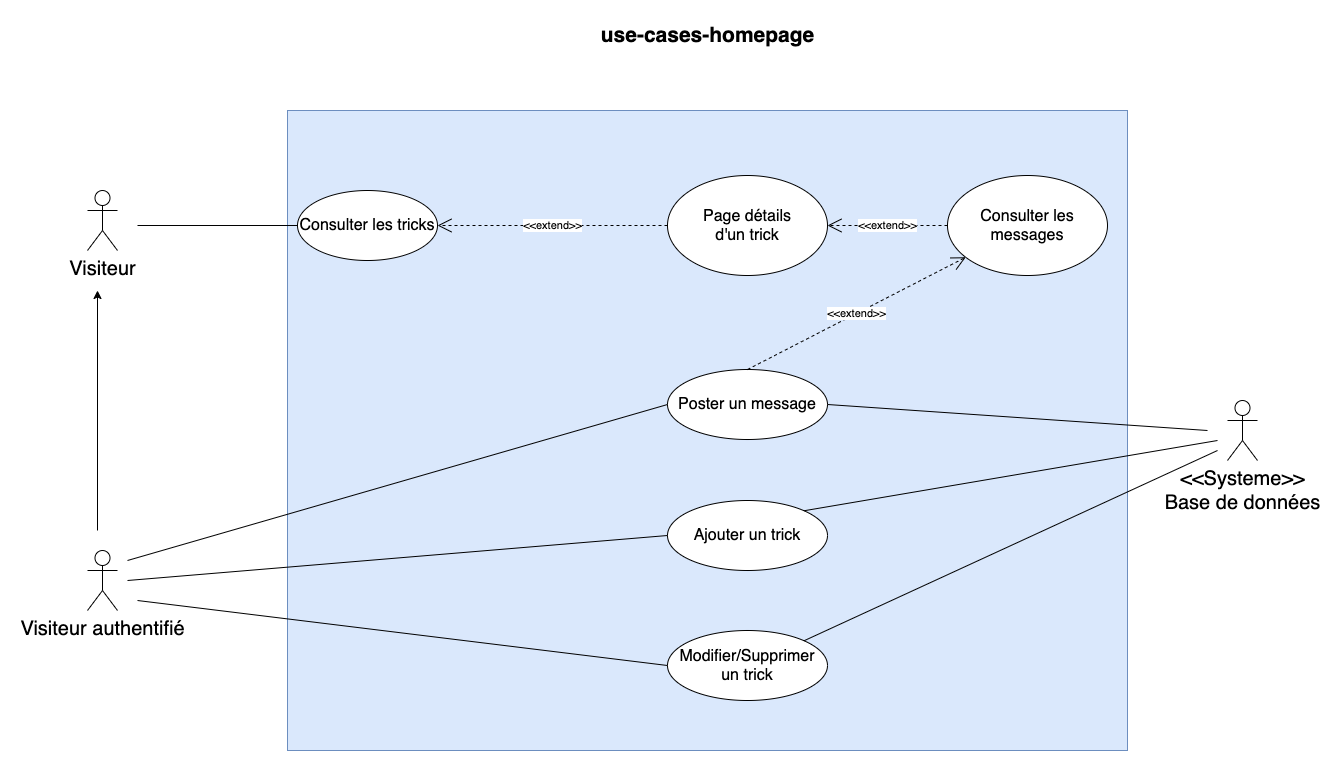

The diagram above was exported from draw.io. Its source (the exported page's mxGraphModel, read from the mxfile embedded in the PNG):
<mxGraphModel dx="1426" dy="800" grid="1" gridSize="10" guides="1" tooltips="1" connect="1" arrows="1" fold="1" page="1" pageScale="1" pageWidth="1169" pageHeight="827" math="0" shadow="0">
  <root>
    <mxCell id="0" />
    <mxCell id="1" parent="0" />
    <mxCell id="jhhyNsRuceA1SxNrQ37E-21" value="" style="rounded=0;whiteSpace=wrap;html=1;fillColor=#dae8fc;strokeColor=#6c8ebf;" parent="1" vertex="1">
      <mxGeometry x="280" y="120" width="840" height="640" as="geometry" />
    </mxCell>
    <mxCell id="jhhyNsRuceA1SxNrQ37E-2" value="&lt;font style=&quot;font-size: 21px&quot;&gt;&lt;b&gt;use-cases-homepage&lt;/b&gt;&lt;/font&gt;" style="text;html=1;strokeColor=none;fillColor=none;align=center;verticalAlign=middle;whiteSpace=wrap;rounded=0;" parent="1" vertex="1">
      <mxGeometry x="582.5" y="30" width="235" height="30" as="geometry" />
    </mxCell>
    <mxCell id="jhhyNsRuceA1SxNrQ37E-3" value="&lt;font style=&quot;font-size: 20px&quot;&gt;Visiteur&lt;/font&gt;" style="shape=umlActor;verticalLabelPosition=bottom;verticalAlign=top;html=1;outlineConnect=0;" parent="1" vertex="1">
      <mxGeometry x="80" y="200" width="30" height="60" as="geometry" />
    </mxCell>
    <mxCell id="jhhyNsRuceA1SxNrQ37E-4" value="&lt;font style=&quot;font-size: 16px&quot;&gt;Consulter les tricks&lt;/font&gt;" style="ellipse;whiteSpace=wrap;html=1;" parent="1" vertex="1">
      <mxGeometry x="290" y="200" width="140" height="70" as="geometry" />
    </mxCell>
    <mxCell id="jhhyNsRuceA1SxNrQ37E-5" value="&lt;font style=&quot;font-size: 16px&quot;&gt;Page détails&lt;br&gt;d'un trick&lt;br&gt;&lt;/font&gt;" style="ellipse;whiteSpace=wrap;html=1;" parent="1" vertex="1">
      <mxGeometry x="660" y="185" width="160" height="100" as="geometry" />
    </mxCell>
    <mxCell id="jhhyNsRuceA1SxNrQ37E-6" value="&lt;font style=&quot;font-size: 16px&quot;&gt;Poster un message&lt;/font&gt;" style="ellipse;whiteSpace=wrap;html=1;" parent="1" vertex="1">
      <mxGeometry x="660" y="379" width="160" height="70" as="geometry" />
    </mxCell>
    <mxCell id="jhhyNsRuceA1SxNrQ37E-7" value="&amp;lt;&amp;lt;extend&amp;gt;&amp;gt;" style="endArrow=open;endSize=12;dashed=1;html=1;exitX=0;exitY=0.5;exitDx=0;exitDy=0;entryX=1;entryY=0.5;entryDx=0;entryDy=0;" parent="1" source="jhhyNsRuceA1SxNrQ37E-5" target="jhhyNsRuceA1SxNrQ37E-4" edge="1">
      <mxGeometry width="160" relative="1" as="geometry">
        <mxPoint x="500" y="340" as="sourcePoint" />
        <mxPoint x="660" y="340" as="targetPoint" />
      </mxGeometry>
    </mxCell>
    <mxCell id="jhhyNsRuceA1SxNrQ37E-8" value="&amp;lt;&amp;lt;extend&amp;gt;&amp;gt;" style="endArrow=open;endSize=12;dashed=1;html=1;exitX=0.5;exitY=0;exitDx=0;exitDy=0;" parent="1" source="jhhyNsRuceA1SxNrQ37E-6" target="k7w2sAaGEBms0QHJpKWQ-1" edge="1">
      <mxGeometry width="160" relative="1" as="geometry">
        <mxPoint x="670" y="245" as="sourcePoint" />
        <mxPoint x="440" y="245" as="targetPoint" />
      </mxGeometry>
    </mxCell>
    <mxCell id="jhhyNsRuceA1SxNrQ37E-9" value="&lt;font style=&quot;font-size: 20px&quot;&gt;&amp;lt;&amp;lt;Systeme&amp;gt;&amp;gt;&lt;br&gt;Base de données&lt;br&gt;&lt;/font&gt;" style="shape=umlActor;verticalLabelPosition=bottom;verticalAlign=top;html=1;outlineConnect=0;" parent="1" vertex="1">
      <mxGeometry x="1220" y="410" width="30" height="60" as="geometry" />
    </mxCell>
    <mxCell id="jhhyNsRuceA1SxNrQ37E-10" value="" style="endArrow=none;html=1;exitX=1;exitY=0.5;exitDx=0;exitDy=0;" parent="1" source="jhhyNsRuceA1SxNrQ37E-6" edge="1">
      <mxGeometry width="50" height="50" relative="1" as="geometry">
        <mxPoint x="560" y="360" as="sourcePoint" />
        <mxPoint x="1200" y="440" as="targetPoint" />
      </mxGeometry>
    </mxCell>
    <mxCell id="jhhyNsRuceA1SxNrQ37E-11" value="" style="endArrow=none;html=1;entryX=0;entryY=0.5;entryDx=0;entryDy=0;" parent="1" target="jhhyNsRuceA1SxNrQ37E-4" edge="1">
      <mxGeometry width="50" height="50" relative="1" as="geometry">
        <mxPoint x="130" y="235" as="sourcePoint" />
        <mxPoint x="610" y="310" as="targetPoint" />
      </mxGeometry>
    </mxCell>
    <mxCell id="jhhyNsRuceA1SxNrQ37E-12" value="&lt;font style=&quot;font-size: 20px&quot;&gt;Visiteur authentifié&lt;/font&gt;" style="shape=umlActor;verticalLabelPosition=bottom;verticalAlign=top;html=1;outlineConnect=0;" parent="1" vertex="1">
      <mxGeometry x="80" y="560" width="30" height="60" as="geometry" />
    </mxCell>
    <mxCell id="jhhyNsRuceA1SxNrQ37E-13" value="" style="endArrow=classic;html=1;" parent="1" edge="1">
      <mxGeometry width="50" height="50" relative="1" as="geometry">
        <mxPoint x="90" y="540" as="sourcePoint" />
        <mxPoint x="90" y="300" as="targetPoint" />
      </mxGeometry>
    </mxCell>
    <mxCell id="jhhyNsRuceA1SxNrQ37E-14" value="" style="endArrow=none;html=1;entryX=0;entryY=0.5;entryDx=0;entryDy=0;" parent="1" target="jhhyNsRuceA1SxNrQ37E-6" edge="1">
      <mxGeometry width="50" height="50" relative="1" as="geometry">
        <mxPoint x="120" y="570" as="sourcePoint" />
        <mxPoint x="610" y="300" as="targetPoint" />
      </mxGeometry>
    </mxCell>
    <mxCell id="jhhyNsRuceA1SxNrQ37E-15" value="&lt;font style=&quot;font-size: 16px&quot;&gt;Ajouter un trick&lt;/font&gt;" style="ellipse;whiteSpace=wrap;html=1;" parent="1" vertex="1">
      <mxGeometry x="660" y="510" width="160" height="70" as="geometry" />
    </mxCell>
    <mxCell id="jhhyNsRuceA1SxNrQ37E-16" value="" style="endArrow=none;html=1;entryX=0;entryY=0.5;entryDx=0;entryDy=0;" parent="1" target="jhhyNsRuceA1SxNrQ37E-15" edge="1">
      <mxGeometry width="50" height="50" relative="1" as="geometry">
        <mxPoint x="120" y="590" as="sourcePoint" />
        <mxPoint x="670" y="424" as="targetPoint" />
      </mxGeometry>
    </mxCell>
    <mxCell id="jhhyNsRuceA1SxNrQ37E-17" value="&lt;font style=&quot;font-size: 16px&quot;&gt;Modifier/Supprimer&lt;br&gt;un trick&lt;br&gt;&lt;/font&gt;" style="ellipse;whiteSpace=wrap;html=1;" parent="1" vertex="1">
      <mxGeometry x="660" y="640" width="160" height="70" as="geometry" />
    </mxCell>
    <mxCell id="jhhyNsRuceA1SxNrQ37E-18" value="" style="endArrow=none;html=1;entryX=0;entryY=0.5;entryDx=0;entryDy=0;" parent="1" target="jhhyNsRuceA1SxNrQ37E-17" edge="1">
      <mxGeometry width="50" height="50" relative="1" as="geometry">
        <mxPoint x="130" y="610" as="sourcePoint" />
        <mxPoint x="670" y="555" as="targetPoint" />
      </mxGeometry>
    </mxCell>
    <mxCell id="jhhyNsRuceA1SxNrQ37E-19" value="" style="endArrow=none;html=1;exitX=1;exitY=0;exitDx=0;exitDy=0;" parent="1" source="jhhyNsRuceA1SxNrQ37E-15" edge="1">
      <mxGeometry width="50" height="50" relative="1" as="geometry">
        <mxPoint x="830" y="424" as="sourcePoint" />
        <mxPoint x="1210" y="450" as="targetPoint" />
      </mxGeometry>
    </mxCell>
    <mxCell id="jhhyNsRuceA1SxNrQ37E-20" value="" style="endArrow=none;html=1;exitX=1;exitY=0;exitDx=0;exitDy=0;" parent="1" source="jhhyNsRuceA1SxNrQ37E-17" edge="1">
      <mxGeometry width="50" height="50" relative="1" as="geometry">
        <mxPoint x="806.5685424949238" y="530.2512626584708" as="sourcePoint" />
        <mxPoint x="1210" y="460" as="targetPoint" />
      </mxGeometry>
    </mxCell>
    <mxCell id="k7w2sAaGEBms0QHJpKWQ-1" value="&lt;font style=&quot;font-size: 16px&quot;&gt;Consulter les messages&lt;br&gt;&lt;/font&gt;" style="ellipse;whiteSpace=wrap;html=1;" vertex="1" parent="1">
      <mxGeometry x="940" y="185" width="160" height="100" as="geometry" />
    </mxCell>
    <mxCell id="k7w2sAaGEBms0QHJpKWQ-2" value="&amp;lt;&amp;lt;extend&amp;gt;&amp;gt;" style="endArrow=open;endSize=12;dashed=1;html=1;exitX=0;exitY=0.5;exitDx=0;exitDy=0;entryX=1;entryY=0.5;entryDx=0;entryDy=0;" edge="1" parent="1" source="k7w2sAaGEBms0QHJpKWQ-1" target="jhhyNsRuceA1SxNrQ37E-5">
      <mxGeometry width="160" relative="1" as="geometry">
        <mxPoint x="750" y="389" as="sourcePoint" />
        <mxPoint x="941.1724400498533" y="278.88467453128465" as="targetPoint" />
      </mxGeometry>
    </mxCell>
  </root>
</mxGraphModel>